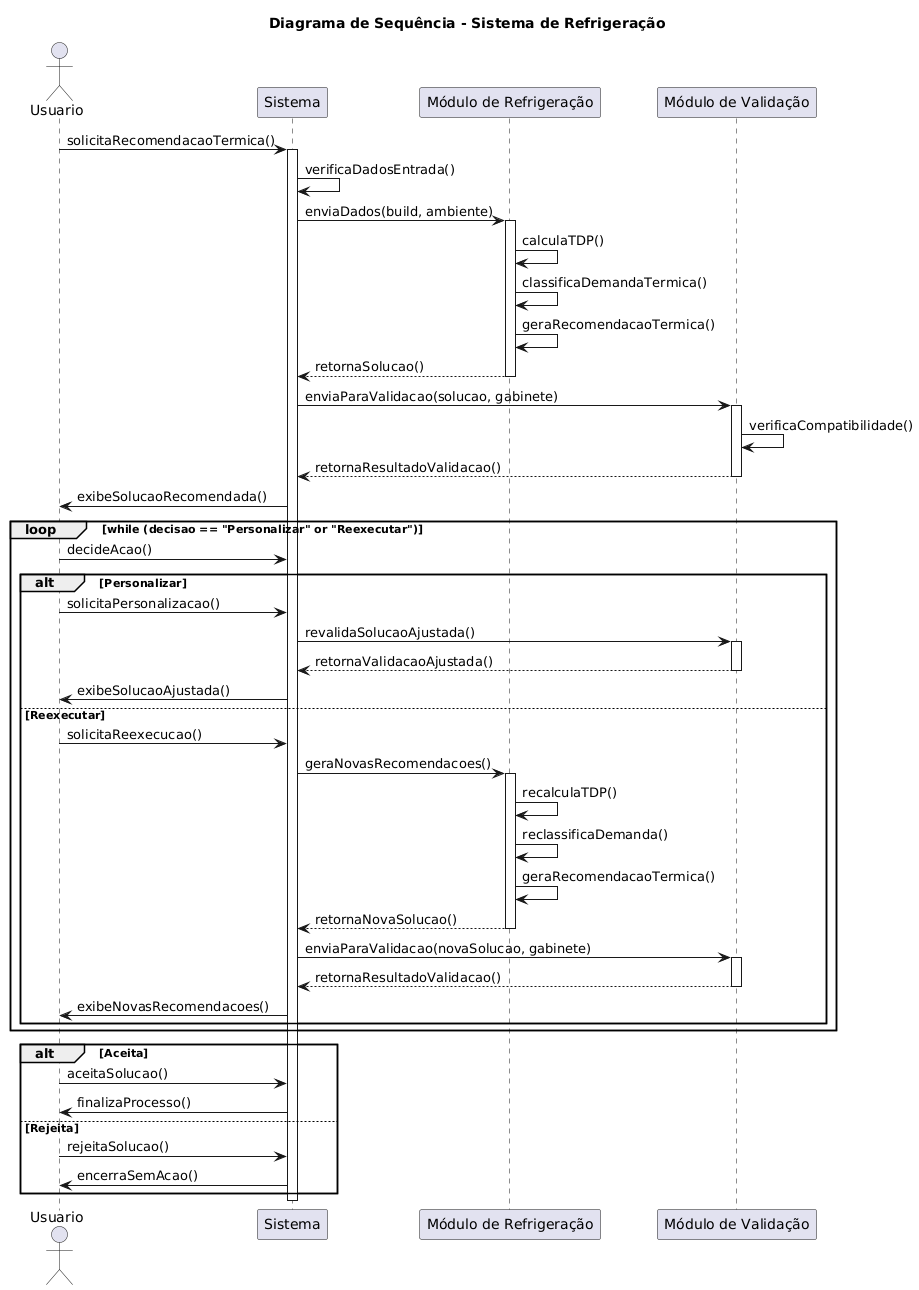

The diagram above was rendered by PlantUML. Its source (embedded in the PNG):
@startuml
title Diagrama de Sequência - Sistema de Refrigeração

actor Usuario
participant Sistema
participant "Módulo de Refrigeração" as Refrig
participant "Módulo de Validação" as Validador

Usuario -> Sistema : solicitaRecomendacaoTermica()
activate Sistema
Sistema -> Sistema : verificaDadosEntrada()

Sistema -> Refrig : enviaDados(build, ambiente)
activate Refrig
Refrig -> Refrig : calculaTDP()
Refrig -> Refrig : classificaDemandaTermica()
Refrig -> Refrig : geraRecomendacaoTermica()
Refrig --> Sistema : retornaSolucao()
deactivate Refrig

Sistema -> Validador : enviaParaValidacao(solucao, gabinete)
activate Validador
Validador -> Validador : verificaCompatibilidade()
Validador --> Sistema : retornaResultadoValidacao()
deactivate Validador

Sistema -> Usuario : exibeSolucaoRecomendada()

loop while (decisao == "Personalizar" or "Reexecutar")
  Usuario -> Sistema : decideAcao()
  alt Personalizar
    Usuario -> Sistema : solicitaPersonalizacao()
    Sistema -> Validador : revalidaSolucaoAjustada()
    activate Validador
    Validador --> Sistema : retornaValidacaoAjustada()
    deactivate Validador
    Sistema -> Usuario : exibeSolucaoAjustada()
  else Reexecutar
    Usuario -> Sistema : solicitaReexecucao()
    Sistema -> Refrig : geraNovasRecomendacoes()
    activate Refrig
    Refrig -> Refrig : recalculaTDP()
    Refrig -> Refrig : reclassificaDemanda()
    Refrig -> Refrig : geraRecomendacaoTermica()
    Refrig --> Sistema : retornaNovaSolucao()
    deactivate Refrig
    Sistema -> Validador : enviaParaValidacao(novaSolucao, gabinete)
    activate Validador
    Validador --> Sistema : retornaResultadoValidacao()
    deactivate Validador
    Sistema -> Usuario : exibeNovasRecomendacoes()
  end
end

alt Aceita
  Usuario -> Sistema : aceitaSolucao()
  Sistema -> Usuario : finalizaProcesso()
else Rejeita
  Usuario -> Sistema : rejeitaSolucao()
  Sistema -> Usuario : encerraSemAcao()
end

deactivate Sistema
@enduml